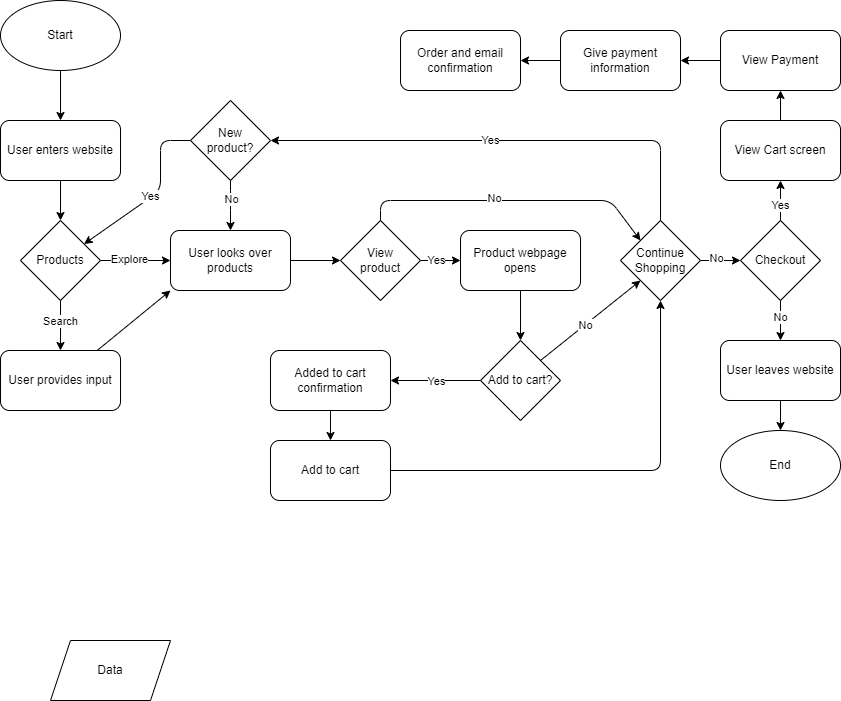

The diagram above was exported from draw.io. Its source (the exported page's mxGraphModel, read from the mxfile embedded in the PNG):
<mxGraphModel dx="678" dy="454" grid="1" gridSize="10" guides="1" tooltips="1" connect="1" arrows="1" fold="1" page="1" pageScale="1" pageWidth="850" pageHeight="1100" math="0" shadow="0">
  <root>
    <mxCell id="0" />
    <mxCell id="1" parent="0" />
    <mxCell id="9" value="" style="edgeStyle=none;html=1;" edge="1" parent="1" source="3" target="5">
      <mxGeometry relative="1" as="geometry" />
    </mxCell>
    <mxCell id="3" value="Start" style="ellipse;whiteSpace=wrap;html=1;" vertex="1" parent="1">
      <mxGeometry x="20" y="20" width="120" height="70" as="geometry" />
    </mxCell>
    <mxCell id="10" value="" style="edgeStyle=none;html=1;entryX=0.5;entryY=0;entryDx=0;entryDy=0;" edge="1" parent="1" source="5" target="6">
      <mxGeometry relative="1" as="geometry" />
    </mxCell>
    <mxCell id="5" value="User enters website" style="rounded=1;whiteSpace=wrap;html=1;" vertex="1" parent="1">
      <mxGeometry x="20" y="140" width="120" height="60" as="geometry" />
    </mxCell>
    <mxCell id="13" value="" style="edgeStyle=none;html=1;" edge="1" parent="1" source="6" target="11">
      <mxGeometry relative="1" as="geometry" />
    </mxCell>
    <mxCell id="14" value="Search" style="edgeLabel;html=1;align=center;verticalAlign=middle;resizable=0;points=[];" vertex="1" connectable="0" parent="13">
      <mxGeometry x="0.0424" y="3" relative="1" as="geometry">
        <mxPoint x="-3" y="-6" as="offset" />
      </mxGeometry>
    </mxCell>
    <mxCell id="16" value="" style="edgeStyle=none;html=1;" edge="1" parent="1" source="6" target="15">
      <mxGeometry relative="1" as="geometry" />
    </mxCell>
    <mxCell id="17" value="Explore" style="edgeLabel;html=1;align=center;verticalAlign=middle;resizable=0;points=[];" vertex="1" connectable="0" parent="16">
      <mxGeometry x="-0.1879" y="1" relative="1" as="geometry">
        <mxPoint as="offset" />
      </mxGeometry>
    </mxCell>
    <mxCell id="6" value="Products" style="rhombus;whiteSpace=wrap;html=1;" vertex="1" parent="1">
      <mxGeometry x="40" y="240" width="80" height="80" as="geometry" />
    </mxCell>
    <mxCell id="7" value="Data" style="shape=parallelogram;perimeter=parallelogramPerimeter;whiteSpace=wrap;html=1;fixedSize=1;" vertex="1" parent="1">
      <mxGeometry x="70" y="660" width="120" height="60" as="geometry" />
    </mxCell>
    <mxCell id="8" value="End" style="ellipse;whiteSpace=wrap;html=1;" vertex="1" parent="1">
      <mxGeometry x="740" y="450" width="120" height="70" as="geometry" />
    </mxCell>
    <mxCell id="18" style="edgeStyle=none;html=1;entryX=0;entryY=1;entryDx=0;entryDy=0;" edge="1" parent="1" source="11" target="15">
      <mxGeometry relative="1" as="geometry" />
    </mxCell>
    <mxCell id="11" value="User provides input" style="rounded=1;whiteSpace=wrap;html=1;" vertex="1" parent="1">
      <mxGeometry x="20" y="370" width="120" height="60" as="geometry" />
    </mxCell>
    <mxCell id="20" value="" style="edgeStyle=none;html=1;entryX=0;entryY=0.5;entryDx=0;entryDy=0;" edge="1" parent="1" source="15">
      <mxGeometry relative="1" as="geometry">
        <mxPoint x="359.9999999999999" y="280" as="targetPoint" />
      </mxGeometry>
    </mxCell>
    <mxCell id="15" value="User looks over products" style="rounded=1;whiteSpace=wrap;html=1;" vertex="1" parent="1">
      <mxGeometry x="190" y="250" width="120" height="60" as="geometry" />
    </mxCell>
    <mxCell id="41" value="" style="edgeStyle=none;html=1;" edge="1" parent="1" source="19" target="40">
      <mxGeometry relative="1" as="geometry">
        <Array as="points">
          <mxPoint x="680" y="160" />
        </Array>
      </mxGeometry>
    </mxCell>
    <mxCell id="42" value="Yes" style="edgeLabel;html=1;align=center;verticalAlign=middle;resizable=0;points=[];" vertex="1" connectable="0" parent="41">
      <mxGeometry relative="1" as="geometry">
        <mxPoint x="-15" as="offset" />
      </mxGeometry>
    </mxCell>
    <mxCell id="74" value="" style="edgeStyle=none;html=1;" edge="1" parent="1" source="19" target="43">
      <mxGeometry relative="1" as="geometry" />
    </mxCell>
    <mxCell id="75" value="No" style="edgeLabel;html=1;align=center;verticalAlign=middle;resizable=0;points=[];" vertex="1" connectable="0" parent="74">
      <mxGeometry x="-0.2473" y="2" relative="1" as="geometry">
        <mxPoint as="offset" />
      </mxGeometry>
    </mxCell>
    <mxCell id="19" value="Continue&lt;div&gt;Shopping&lt;/div&gt;" style="rhombus;whiteSpace=wrap;html=1;" vertex="1" parent="1">
      <mxGeometry x="640" y="240" width="80" height="80" as="geometry" />
    </mxCell>
    <mxCell id="29" value="" style="edgeStyle=none;html=1;entryX=0;entryY=0.5;entryDx=0;entryDy=0;" edge="1" parent="1" source="26" target="38">
      <mxGeometry relative="1" as="geometry" />
    </mxCell>
    <mxCell id="31" value="Yes" style="edgeLabel;html=1;align=center;verticalAlign=middle;resizable=0;points=[];" vertex="1" connectable="0" parent="29">
      <mxGeometry x="-0.0639" relative="1" as="geometry">
        <mxPoint x="-4" as="offset" />
      </mxGeometry>
    </mxCell>
    <mxCell id="59" style="edgeStyle=none;html=1;exitX=0.5;exitY=0;exitDx=0;exitDy=0;entryX=0;entryY=0;entryDx=0;entryDy=0;" edge="1" parent="1" source="26" target="19">
      <mxGeometry relative="1" as="geometry">
        <Array as="points">
          <mxPoint x="400" y="220" />
          <mxPoint x="630" y="220" />
        </Array>
      </mxGeometry>
    </mxCell>
    <mxCell id="60" value="No" style="edgeLabel;html=1;align=center;verticalAlign=middle;resizable=0;points=[];" vertex="1" connectable="0" parent="59">
      <mxGeometry x="-0.1087" y="2" relative="1" as="geometry">
        <mxPoint as="offset" />
      </mxGeometry>
    </mxCell>
    <mxCell id="26" value="View&lt;div&gt;product&lt;/div&gt;" style="rhombus;whiteSpace=wrap;html=1;" vertex="1" parent="1">
      <mxGeometry x="360" y="240" width="80" height="80" as="geometry" />
    </mxCell>
    <mxCell id="37" value="" style="edgeStyle=none;html=1;" edge="1" parent="1" source="32" target="36">
      <mxGeometry relative="1" as="geometry" />
    </mxCell>
    <mxCell id="32" value="Added to cart confirmation" style="rounded=1;whiteSpace=wrap;html=1;" vertex="1" parent="1">
      <mxGeometry x="290" y="370" width="120" height="60" as="geometry" />
    </mxCell>
    <mxCell id="70" style="edgeStyle=none;html=1;exitX=1;exitY=0.5;exitDx=0;exitDy=0;entryX=0.5;entryY=1;entryDx=0;entryDy=0;" edge="1" parent="1" source="36" target="19">
      <mxGeometry relative="1" as="geometry">
        <Array as="points">
          <mxPoint x="680" y="490" />
        </Array>
      </mxGeometry>
    </mxCell>
    <mxCell id="36" value="Add to cart" style="rounded=1;whiteSpace=wrap;html=1;" vertex="1" parent="1">
      <mxGeometry x="290" y="460" width="120" height="60" as="geometry" />
    </mxCell>
    <mxCell id="61" value="" style="edgeStyle=none;html=1;" edge="1" parent="1" source="38" target="58">
      <mxGeometry relative="1" as="geometry" />
    </mxCell>
    <mxCell id="38" value="Product webpage opens" style="rounded=1;whiteSpace=wrap;html=1;" vertex="1" parent="1">
      <mxGeometry x="480" y="250" width="120" height="60" as="geometry" />
    </mxCell>
    <mxCell id="68" style="edgeStyle=none;html=1;exitX=0.5;exitY=1;exitDx=0;exitDy=0;entryX=0.5;entryY=0;entryDx=0;entryDy=0;" edge="1" parent="1" source="40" target="15">
      <mxGeometry relative="1" as="geometry">
        <Array as="points">
          <mxPoint x="250" y="220" />
        </Array>
      </mxGeometry>
    </mxCell>
    <mxCell id="69" value="No" style="edgeLabel;html=1;align=center;verticalAlign=middle;resizable=0;points=[];" vertex="1" connectable="0" parent="68">
      <mxGeometry x="-0.2735" y="1" relative="1" as="geometry">
        <mxPoint as="offset" />
      </mxGeometry>
    </mxCell>
    <mxCell id="72" value="" style="edgeStyle=none;html=1;" edge="1" parent="1" source="40" target="6">
      <mxGeometry relative="1" as="geometry">
        <Array as="points">
          <mxPoint x="180" y="160" />
          <mxPoint x="180" y="210" />
        </Array>
      </mxGeometry>
    </mxCell>
    <mxCell id="73" value="Yes" style="edgeLabel;html=1;align=center;verticalAlign=middle;resizable=0;points=[];" vertex="1" connectable="0" parent="72">
      <mxGeometry x="0.0603" y="-2" relative="1" as="geometry">
        <mxPoint as="offset" />
      </mxGeometry>
    </mxCell>
    <mxCell id="40" value="New&lt;div&gt;product?&lt;/div&gt;" style="rhombus;whiteSpace=wrap;html=1;" vertex="1" parent="1">
      <mxGeometry x="210" y="120" width="80" height="80" as="geometry" />
    </mxCell>
    <mxCell id="53" value="" style="edgeStyle=none;html=1;" edge="1" parent="1" source="43" target="52">
      <mxGeometry relative="1" as="geometry" />
    </mxCell>
    <mxCell id="54" value="No" style="edgeLabel;html=1;align=center;verticalAlign=middle;resizable=0;points=[];" vertex="1" connectable="0" parent="53">
      <mxGeometry x="-0.1608" relative="1" as="geometry">
        <mxPoint as="offset" />
      </mxGeometry>
    </mxCell>
    <mxCell id="77" value="" style="edgeStyle=none;html=1;" edge="1" parent="1" source="43" target="76">
      <mxGeometry relative="1" as="geometry" />
    </mxCell>
    <mxCell id="84" value="Yes" style="edgeLabel;html=1;align=center;verticalAlign=middle;resizable=0;points=[];" vertex="1" connectable="0" parent="77">
      <mxGeometry x="0.0359" y="-2" relative="1" as="geometry">
        <mxPoint x="-2" y="5" as="offset" />
      </mxGeometry>
    </mxCell>
    <mxCell id="43" value="Checkout" style="rhombus;whiteSpace=wrap;html=1;direction=south;" vertex="1" parent="1">
      <mxGeometry x="760" y="240" width="80" height="80" as="geometry" />
    </mxCell>
    <mxCell id="55" value="" style="edgeStyle=none;html=1;" edge="1" parent="1" source="52" target="8">
      <mxGeometry relative="1" as="geometry" />
    </mxCell>
    <mxCell id="52" value="User leaves website" style="rounded=1;whiteSpace=wrap;html=1;" vertex="1" parent="1">
      <mxGeometry x="740" y="360" width="120" height="60" as="geometry" />
    </mxCell>
    <mxCell id="64" style="edgeStyle=none;html=1;entryX=1;entryY=0.5;entryDx=0;entryDy=0;" edge="1" parent="1" source="58" target="32">
      <mxGeometry relative="1" as="geometry" />
    </mxCell>
    <mxCell id="65" value="Yes" style="edgeLabel;html=1;align=center;verticalAlign=middle;resizable=0;points=[];" vertex="1" connectable="0" parent="64">
      <mxGeometry x="-0.0114" y="1" relative="1" as="geometry">
        <mxPoint as="offset" />
      </mxGeometry>
    </mxCell>
    <mxCell id="66" style="edgeStyle=none;html=1;exitX=1;exitY=0;exitDx=0;exitDy=0;entryX=0;entryY=1;entryDx=0;entryDy=0;" edge="1" parent="1" source="58" target="19">
      <mxGeometry relative="1" as="geometry" />
    </mxCell>
    <mxCell id="67" value="No" style="edgeLabel;html=1;align=center;verticalAlign=middle;resizable=0;points=[];" vertex="1" connectable="0" parent="66">
      <mxGeometry x="-0.1111" relative="1" as="geometry">
        <mxPoint as="offset" />
      </mxGeometry>
    </mxCell>
    <mxCell id="58" value="Add to cart?" style="rhombus;whiteSpace=wrap;html=1;" vertex="1" parent="1">
      <mxGeometry x="500" y="360" width="80" height="80" as="geometry" />
    </mxCell>
    <mxCell id="79" value="" style="edgeStyle=none;html=1;" edge="1" parent="1" source="76" target="78">
      <mxGeometry relative="1" as="geometry" />
    </mxCell>
    <mxCell id="76" value="View Cart screen" style="rounded=1;whiteSpace=wrap;html=1;" vertex="1" parent="1">
      <mxGeometry x="740" y="140" width="120" height="60" as="geometry" />
    </mxCell>
    <mxCell id="81" value="" style="edgeStyle=none;html=1;" edge="1" parent="1" source="78" target="80">
      <mxGeometry relative="1" as="geometry" />
    </mxCell>
    <mxCell id="78" value="View Payment" style="rounded=1;whiteSpace=wrap;html=1;" vertex="1" parent="1">
      <mxGeometry x="740" y="50" width="120" height="60" as="geometry" />
    </mxCell>
    <mxCell id="83" value="" style="edgeStyle=none;html=1;" edge="1" parent="1" source="80" target="82">
      <mxGeometry relative="1" as="geometry" />
    </mxCell>
    <mxCell id="80" value="Give payment information" style="rounded=1;whiteSpace=wrap;html=1;" vertex="1" parent="1">
      <mxGeometry x="580" y="50" width="120" height="60" as="geometry" />
    </mxCell>
    <mxCell id="82" value="Order and email confirmation" style="rounded=1;whiteSpace=wrap;html=1;" vertex="1" parent="1">
      <mxGeometry x="420" y="50" width="120" height="60" as="geometry" />
    </mxCell>
  </root>
</mxGraphModel>